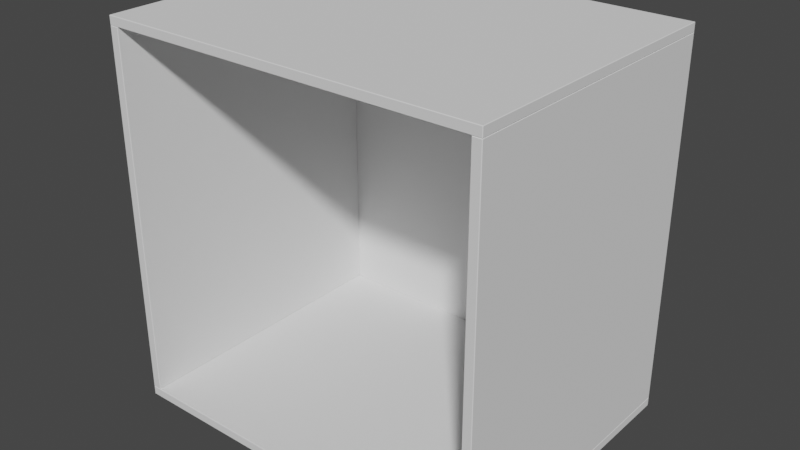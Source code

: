 # Source: Design_Carcass.blend  (saved by Blender 4.5.90; exported with 4.5.12 LTS)
import bpy
from mathutils import Matrix  # noqa: F401  (used for matrix-valued properties, if any)

bpy.ops.wm.read_factory_settings(use_empty=True)
scene = bpy.context.scene
scene.name = 'Scene'

# ---- collections
col_collection = bpy.data.collections.new('Collection'); scene.collection.children.link(col_collection)

# ---- world
world_world = bpy.data.worlds.new('World'); scene.world = world_world
world_world.use_nodes = True; world_world.node_tree.nodes.clear()
_N = world_world.node_tree.nodes; _L = world_world.node_tree.links
n0 = _N.new('ShaderNodeOutputWorld'); n0.name = 'World Output'; n0.location = (300, 300)
n1 = _N.new('ShaderNodeBackground'); n1.name = 'Background'; n1.location = (10, 300)
n1.inputs[0].default_value = (0.05088, 0.05088, 0.05088, 1.0)
_L.new(n1.outputs[0], n0.inputs[0])
n0.is_active_output = True
world_world.color = (0.05088, 0.05088, 0.05088)
world_world.use_sun_shadow = False
world_world.sun_shadow_jitter_overblur = 0.0

# ---- meshes
me_carcass = bpy.data.meshes.new('Carcass')
me_carcass.from_pydata([(0.0, 0.0, 0.018), (0.0, -0.5842, 0.018), (0.018, -0.5842, 0.018), (0.018, 0.0, 0.018), (0.0, 0.0, 0.744), (0.0, -0.5842, 0.744), (0.018, -0.5842, 0.744), (0.018, 0.0, 0.744), (0.744, 0.0, 0.018), (0.744, -0.5842, 0.018), (0.762, -0.5842, 0.018), (0.762, 0.0, 0.018), (0.744, 0.0, 0.744), (0.744, -0.5842, 0.744), (0.762, -0.5842, 0.744), (0.762, 0.0, 0.744), (0.0, 0.0, 0.762), (0.0, -0.5842, 0.762), (0.0, -0.5842, 0.744), (0.0, 0.0, 0.744), (0.762, 0.0, 0.762), (0.762, -0.5842, 0.762), (0.762, -0.5842, 0.744), (0.762, 0.0, 0.744), (0.0, 0.0, 0.018), (0.0, -0.5842, 0.018), (0.0, -0.5842, 0.0), (0.0, 0.0, 0.0), (0.762, 0.0, 0.018), (0.762, -0.5842, 0.018), (0.762, -0.5842, -5.96e-08), (0.762, 0.0, -5.96e-08), (0.001, -2.98e-08, 0.761), (0.001, 0.0, 0.0009999), (0.001, 0.003, 0.0009999), (0.001, 0.003, 0.761), (0.761, 2.98e-08, 0.761), (0.761, 5.96e-08, 0.0009999), (0.761, 0.003, 0.0009999), (0.761, 0.003, 0.761)], [], [(0, 3, 2, 1), (4, 5, 6, 7), (0, 1, 5, 4), (1, 2, 6, 5), (2, 3, 7, 6), (4, 7, 3, 0), (8, 11, 10, 9), (12, 13, 14, 15), (8, 9, 13, 12), (9, 10, 14, 13), (10, 11, 15, 14), (12, 15, 11, 8), (16, 19, 18, 17), (20, 21, 22, 23), (16, 17, 21, 20), (17, 18, 22, 21), (18, 19, 23, 22), (20, 23, 19, 16), (24, 27, 26, 25), (28, 29, 30, 31), (24, 25, 29, 28), (25, 26, 30, 29), (26, 27, 31, 30), (28, 31, 27, 24), (32, 35, 34, 33), (36, 37, 38, 39), (32, 33, 37, 36), (33, 34, 38, 37), (34, 35, 39, 38), (36, 39, 35, 32)])
me_carcass.polygons.foreach_set('material_index', [3, 2, 4, 1, 0, 6, 3, 2, 0, 1, 5, 6, 0, 0, 2, 1, 0, 6, 0, 0, 0, 1, 3, 6, 0, 0, 0, 0, 6, 0])
_uv = me_carcass.uv_layers.new(name='UVMap')
_uv.uv.foreach_set('vector', [0.617, 0.1919, 0.617, 0.1838, 0.8649, 0.1838, 0.8649, 0.1919, 0.617, 0.1919, 0.8649, 0.1919, 0.8649, 0.2, 0.617, 0.2, 0.3097, 0.9924, 0.3097, 0.7445, 0.6331, 0.7445, 0.6331, 0.9924, 0.617, 0.2485, 0.617, 0.2404, 0.9404, 0.2404, 0.9404, 0.2485, 0.3097, 0.4965, 0.3097, 0.2485, 0.6331, 0.2485, 0.6331, 0.4965, 0.6331, 0.9924, 0.6331, 1.001, 0.3097, 1.001, 0.3097, 0.9924, 0.617, 0.2081, 0.617, 0.2, 0.8649, 0.2, 0.8649, 0.2081, 0.617, 0.2081, 0.8649, 0.2081, 0.8649, 0.2162, 0.617, 0.2162, 0.3097, 0.7445, 0.3097, 0.4965, 0.6331, 0.4965, 0.6331, 0.7445, 0.617, 0.2404, 0.617, 0.2323, 0.9404, 0.2323, 0.9404, 0.2404, 0.6331, 1.001, 0.6331, 0.7525, 0.9566, 0.7525, 0.9566, 1.001, 0.9404, 0.2242, 0.9404, 0.2323, 0.617, 0.2323, 0.617, 0.2242, 0.617, 0.1676, 0.617, 0.1596, 0.8649, 0.1596, 0.8649, 0.1676, 0.8649, 0.1596, 0.617, 0.1596, 0.617, 0.1515, 0.8649, 0.1515, 0.617, 0.0005265, 0.617, 0.2485, 0.3097, 0.2485, 0.3097, 0.0005265, 0.3097, 0.08139, 0.3097, 0.08947, 0.002403, 0.08948, 0.002403, 0.08139, 0.6331, 0.7445, 0.6331, 0.4965, 0.9404, 0.4965, 0.9404, 0.7445, 0.9242, 0.2162, 0.9242, 0.2242, 0.617, 0.2242, 0.617, 0.2162, 0.617, 0.1838, 0.617, 0.1757, 0.8649, 0.1757, 0.8649, 0.1838, 0.8649, 0.1757, 0.617, 0.1757, 0.617, 0.1676, 0.8649, 0.1676, 0.9404, 0.2485, 0.9404, 0.4965, 0.6331, 0.4965, 0.6331, 0.2485, 0.3097, 0.1137, 0.3097, 0.1218, 0.002403, 0.1218, 0.002403, 0.1137, 0.002403, 0.386, 0.002403, 0.138, 0.3097, 0.138, 0.3097, 0.386, 0.3097, 0.09756, 0.3097, 0.1056, 0.002403, 0.1056, 0.002403, 0.09756, 0.3097, 0.1218, 0.3097, 0.1299, 0.002403, 0.1299, 0.002403, 0.1218, 0.3097, 0.138, 0.002403, 0.138, 0.002403, 0.1299, 0.3097, 0.1299, 0.3097, 0.6932, 0.002403, 0.6932, 0.002403, 0.386, 0.3097, 0.386, 0.3097, 0.1056, 0.3097, 0.1137, 0.002403, 0.1137, 0.002403, 0.1056, 0.002403, 0.6932, 0.3097, 0.6932, 0.3097, 1.001, 0.002403, 1.001, 0.3097, 0.08947, 0.3097, 0.09756, 0.002403, 0.09756, 0.002403, 0.08948])
me_carcass.materials.append(None)
me_carcass.materials.append(None)
me_carcass.materials.append(None)
me_carcass.materials.append(None)
me_carcass.materials.append(None)
me_carcass.materials.append(None)
me_carcass.materials.append(None)
me_carcass.use_remesh_fix_poles = True
me_carcass.use_remesh_preserve_attributes = False
me_carcass.use_mirror_vertex_groups = False
me_carcass.update()

# ---- objects
ob_design_carcass = bpy.data.objects.new('Design Carcass', None)
ob_obj_x = bpy.data.objects.new('OBJ_X', None)
ob_obj_y = bpy.data.objects.new('OBJ_Y', None)
ob_obj_z = bpy.data.objects.new('OBJ_Z', None)
ob_obj_prompts = bpy.data.objects.new('OBJ_PROMPTS', None)
ob_carcass = bpy.data.objects.new('Carcass', me_carcass)

# ---- transforms, parenting, visibility, modifiers, constraints
ob_design_carcass.location = (0.0, 0.0, 0.0)
ob_design_carcass.empty_display_type = 'ARROWS'
ob_design_carcass.empty_display_size = 0.1
ob_design_carcass.lineart.crease_threshold = 0.0
ob_obj_x.parent = ob_design_carcass
ob_obj_x.location = (0.762, 0.0, 0.0)
ob_obj_x.lock_location = (False, True, True)
ob_obj_x.lock_rotation = (True, True, True)
ob_obj_x.empty_display_type = 'SPHERE'
ob_obj_x.empty_display_size = 0.1
ob_obj_x.lineart.crease_threshold = 0.0
ob_obj_y.parent = ob_design_carcass
ob_obj_y.location = (0.0, -0.5842, 0.0)
ob_obj_y.lock_location = (True, False, True)
ob_obj_y.lock_rotation = (True, True, True)
ob_obj_y.empty_display_type = 'SPHERE'
ob_obj_y.empty_display_size = 0.1
ob_obj_y.lineart.crease_threshold = 0.0
ob_obj_z.parent = ob_design_carcass
ob_obj_z.location = (0.0, 0.0, 0.762)
ob_obj_z.lock_location = (True, True, False)
ob_obj_z.lock_rotation = (True, True, True)
ob_obj_z.empty_display_type = 'SINGLE_ARROW'
ob_obj_z.empty_display_size = 0.2
ob_obj_z.lineart.crease_threshold = 0.0
ob_obj_prompts.parent = ob_design_carcass
ob_obj_prompts.location = (0.0, 0.0, 0.0)
ob_obj_prompts.lock_location = (True, True, True)
ob_obj_prompts.lock_rotation = (True, True, True)
ob_obj_prompts.empty_display_size = 0.0001
ob_obj_prompts.lineart.crease_threshold = 0.0
ob_carcass.parent = ob_design_carcass
ob_carcass.location = (0.0, 0.0, 0.0)
ob_carcass.lock_location = (True, True, True)
ob_carcass.lineart.crease_threshold = 0.0
_vg = ob_carcass.vertex_groups.new(name='OBJ_X')
_vg = ob_carcass.vertex_groups.new(name='OBJ_Y')
_vg = ob_carcass.vertex_groups.new(name='OBJ_Z')
_m = ob_carcass.modifiers.new('Hook-OBJ_X', 'HOOK')
_m.center = (0.762, 0.0, 0.0)
_m.matrix_inverse = ((1.0, 0.0, 0.0, -0.762), (0.0, 1.0, 0.0, 0.0), (0.0, 0.0, 1.0, 0.0), (0.0, 0.0, 0.0, 1.0))
_m.object = ob_obj_x
_m = ob_carcass.modifiers.new('Hook-OBJ_Y', 'HOOK')
_m.center = (0.0, -0.5842, 0.0)
_m.matrix_inverse = ((1.0, 0.0, 0.0, 0.0), (0.0, 1.0, 0.0, 0.5842), (0.0, 0.0, 1.0, 0.0), (0.0, 0.0, 0.0, 1.0))
_m.object = ob_obj_y
_m = ob_carcass.modifiers.new('Hook-OBJ_Z', 'HOOK')
_m.center = (0.0, 0.0, 0.762)
_m.matrix_inverse = ((1.0, 0.0, 0.0, 0.0), (0.0, 1.0, 0.0, 0.0), (0.0, 0.0, 1.0, -0.762), (0.0, 0.0, 0.0, 1.0))
_m.object = ob_obj_z
_m = ob_carcass.modifiers.new('Bevel', 'BEVEL')
_m.width = 0.001
_m.width_pct = 0.001

# ---- collection membership
col_collection.objects.link(ob_design_carcass)
col_collection.objects.link(ob_obj_x)
col_collection.objects.link(ob_obj_y)
col_collection.objects.link(ob_obj_z)
col_collection.objects.link(ob_obj_prompts)
col_collection.objects.link(ob_carcass)

# ---- scene / render settings (as saved in the file)
scene.frame_start = 1; scene.frame_end = 250; scene.frame_set(1)
scene.render.engine = 'BLENDER_EEVEE_NEXT'
scene.cycles.use_denoising = False
scene.cycles.samples = 128
scene.cycles.sampling_pattern = 'TABULATED_SOBOL'
scene.cycles.use_adaptive_sampling = False
scene.cycles.use_light_tree = False
scene.eevee.use_gtao = True
scene.eevee.use_raytracing = True
scene.view_settings.view_transform = 'Filmic'
bpy.context.view_layer.update()

# ---- added for rendering (the .blend has no active camera and no usable light): camera, sun
cam_auto = bpy.data.cameras.new('AutoCamera')
cam_auto.lens = 50.0
cam_auto.sensor_width = 36.0
cam_auto.clip_end = 1000.0
ob_auto_camera = bpy.data.objects.new('AutoCamera', cam_auto)
scene.collection.objects.link(ob_auto_camera)
ob_auto_camera.location = (1.51646, -1.65316, 1.28937)
ob_auto_camera.rotation_euler = (1.09748, -7.21219e-08, 0.694738)
scene.camera = ob_auto_camera
light_auto_sun = bpy.data.lights.new('AutoSun', 'SUN')
light_auto_sun.energy = 3.0
light_auto_sun.angle = 0.0523599
ob_auto_sun = bpy.data.objects.new('AutoSun', light_auto_sun)
scene.collection.objects.link(ob_auto_sun)
ob_auto_sun.rotation_euler = (0.872665, 0.174533, 0.523599)
bpy.context.view_layer.update()
